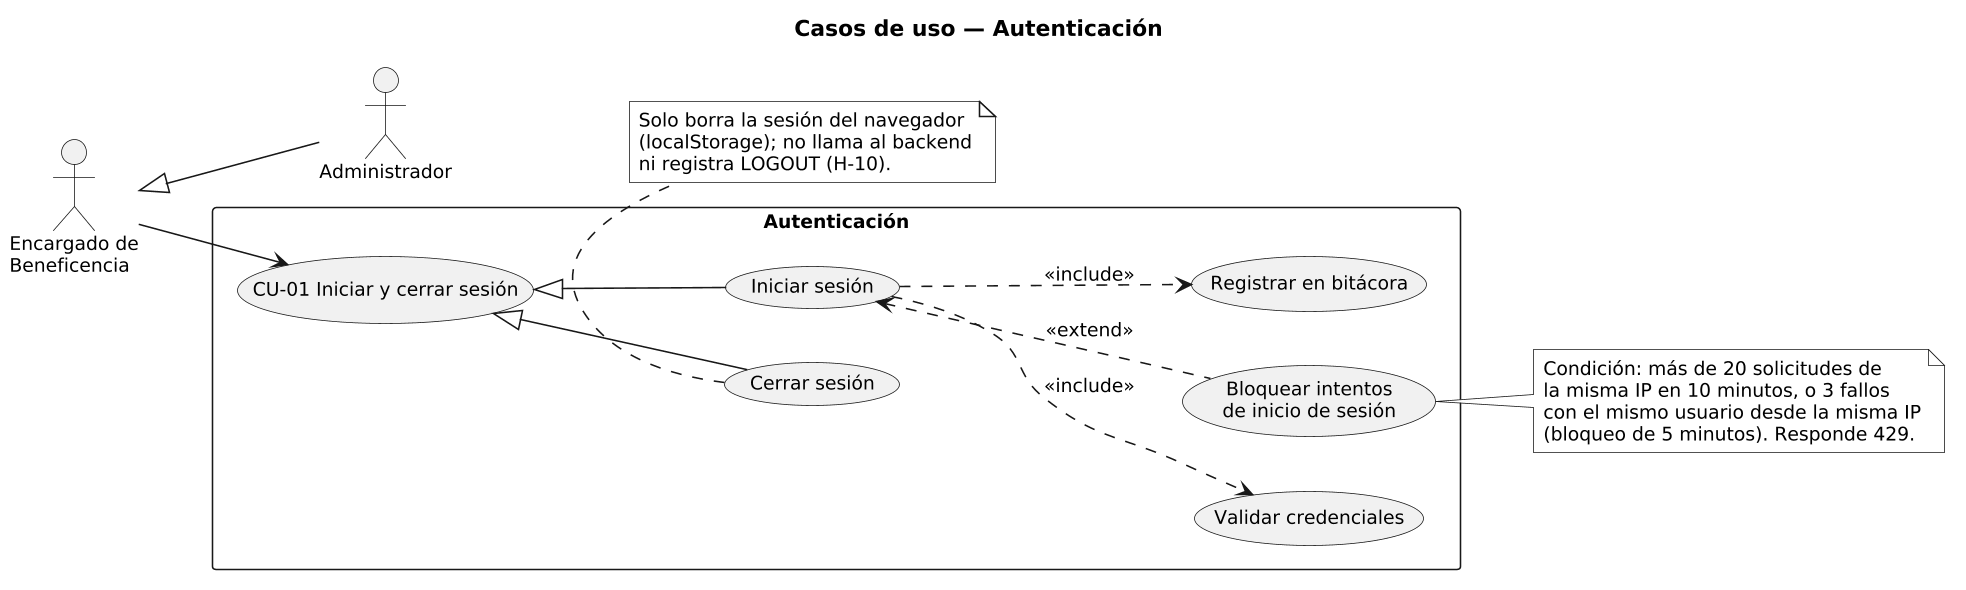

The diagram above was rendered by PlantUML. Its source (embedded in the PNG):
@startuml 04_casos_uso_autenticacion
' Fuente: analisis/07_flujos_modulos.md §1 (194f8fb) cotejado con
' backend/src/routes/auth.routes.ts, middleware/ipRateLimit.ts,
' middleware/loginRateLimit.ts y frontend/src/context/AuthContext.tsx (bdf1187).
skinparam monochrome true
skinparam shadowing false
skinparam backgroundColor #FFFFFF
skinparam defaultFontSize 12
skinparam dpi 150
skinparam packageStyle rectangle
left to right direction

title Casos de uso — Autenticación

actor "Encargado de\nBeneficencia" as ENC
actor "Administrador" as ADM
ADM -up-|> ENC

rectangle "Autenticación" {
  usecase "CU-01 Iniciar y cerrar sesión" as CU01
  usecase "Iniciar sesión" as INI
  usecase "Cerrar sesión" as FIN
  usecase "Validar credenciales" as VAL
  usecase "Bloquear intentos\nde inicio de sesión" as BLQ
  usecase "Registrar en bitácora" as AUD
}

ENC --> CU01
CU01 <|-- INI
CU01 <|-- FIN
INI ..> VAL : <<include>>
INI ..> AUD : <<include>>
BLQ .up.> INI : <<extend>>

note right of BLQ
  Condición: más de 20 solicitudes de
  la misma IP en 10 minutos, o 3 fallos
  con el mismo usuario desde la misma IP
  (bloqueo de 5 minutos). Responde 429.
end note

note bottom of FIN
  Solo borra la sesión del navegador
  (localStorage); no llama al backend
  ni registra LOGOUT (H-10).
end note
@enduml